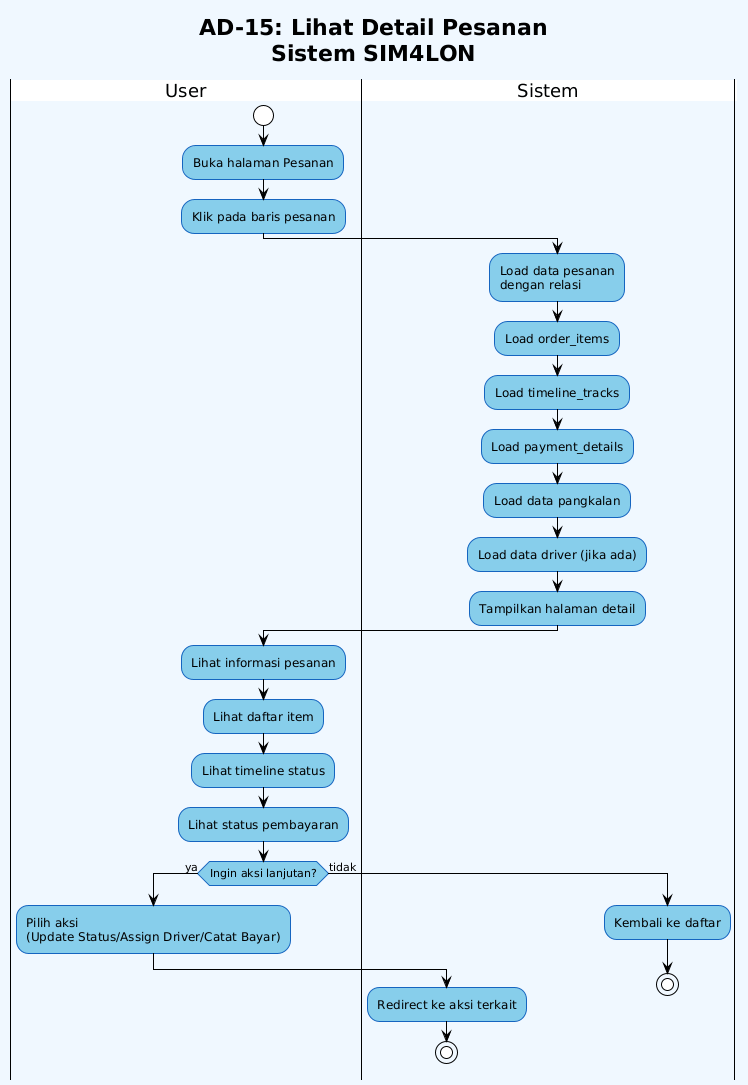

The diagram above was rendered by PlantUML. Its source (embedded in the PNG):
@startuml
!theme plain
skinparam backgroundColor #f0f8ff
skinparam ActivityBackgroundColor #87CEEB
skinparam ActivityBorderColor #1565c0
skinparam PartitionBackgroundColor #e3f2fd
skinparam PartitionBorderColor #1565c0

title **AD-15: Lihat Detail Pesanan**\nSistem SIM4LON

|User|
start
:Buka halaman Pesanan;
:Klik pada baris pesanan;

|Sistem|
:Load data pesanan\ndengan relasi;
:Load order_items;
:Load timeline_tracks;
:Load payment_details;
:Load data pangkalan;
:Load data driver (jika ada);
:Tampilkan halaman detail;

|User|
:Lihat informasi pesanan;
:Lihat daftar item;
:Lihat timeline status;
:Lihat status pembayaran;

if (Ingin aksi lanjutan?) then (ya)
    :Pilih aksi\n(Update Status/Assign Driver/Catat Bayar);
    
    |Sistem|
    :Redirect ke aksi terkait;
    stop
else (tidak)
    :Kembali ke daftar;
    stop
endif
@enduml